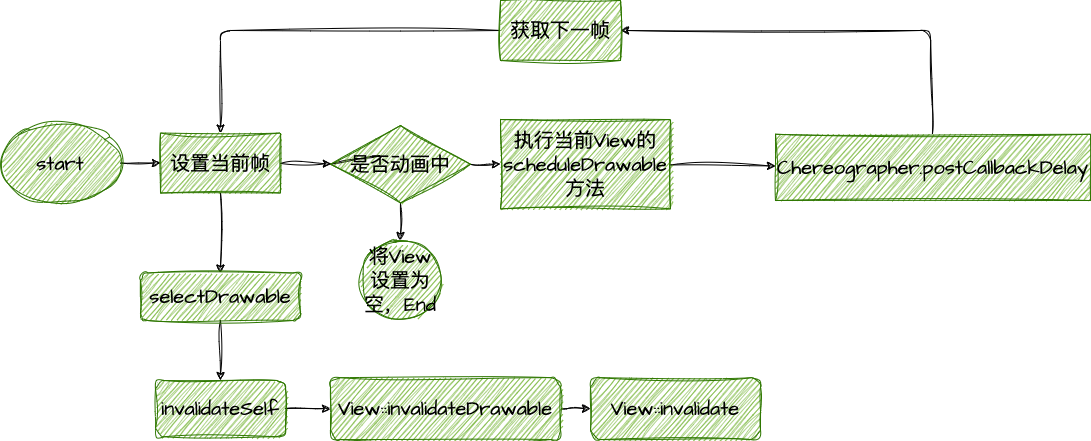

The diagram above was exported from draw.io. Its source (the exported page's mxGraphModel, read from the mxfile embedded in the PNG):
<mxGraphModel dx="2095" dy="2261" grid="1" gridSize="10" guides="1" tooltips="1" connect="1" arrows="1" fold="1" page="1" pageScale="1" pageWidth="1920" pageHeight="1200" background="#FFFFFF" math="0" shadow="0">
  <root>
    <mxCell id="0" />
    <mxCell id="1" parent="0" />
    <mxCell id="32" value="" style="edgeStyle=none;sketch=1;hachureGap=4;jiggle=2;curveFitting=1;html=1;fontFamily=Architects Daughter;fontSource=https%3A%2F%2Ffonts.googleapis.com%2Fcss%3Ffamily%3DArchitects%2BDaughter;fontSize=16;fontColor=#000000;labelBackgroundColor=none;strokeColor=#000000;" parent="1" source="30" target="31" edge="1">
      <mxGeometry relative="1" as="geometry" />
    </mxCell>
    <mxCell id="30" value="start" style="ellipse;whiteSpace=wrap;html=1;sketch=1;hachureGap=4;jiggle=2;curveFitting=1;fontFamily=Architects Daughter;fontSource=https%3A%2F%2Ffonts.googleapis.com%2Fcss%3Ffamily%3DArchitects%2BDaughter;fontSize=20;fillColor=#60a917;fontColor=#000000;strokeColor=#2D7600;" parent="1" vertex="1">
      <mxGeometry x="50" y="92.5" width="120" height="80" as="geometry" />
    </mxCell>
    <mxCell id="34" value="" style="edgeStyle=none;sketch=1;hachureGap=4;jiggle=2;curveFitting=1;html=1;labelBackgroundColor=none;strokeColor=#000000;fontFamily=Architects Daughter;fontSource=https%3A%2F%2Ffonts.googleapis.com%2Fcss%3Ffamily%3DArchitects%2BDaughter;fontSize=16;fontColor=#000000;" parent="1" source="31" target="33" edge="1">
      <mxGeometry relative="1" as="geometry" />
    </mxCell>
    <mxCell id="49" value="" style="edgeStyle=none;sketch=1;hachureGap=4;jiggle=2;curveFitting=1;html=1;fontFamily=Architects Daughter;fontSource=https%3A%2F%2Ffonts.googleapis.com%2Fcss%3Ffamily%3DArchitects%2BDaughter;fontSize=16;fontColor=#000000;strokeColor=#000000;" edge="1" parent="1" source="31" target="48">
      <mxGeometry relative="1" as="geometry" />
    </mxCell>
    <mxCell id="31" value="设置当前帧" style="whiteSpace=wrap;html=1;fontSize=20;fontFamily=Architects Daughter;fillColor=#60a917;strokeColor=#2D7600;fontColor=#000000;sketch=1;hachureGap=4;jiggle=2;curveFitting=1;fontSource=https%3A%2F%2Ffonts.googleapis.com%2Fcss%3Ffamily%3DArchitects%2BDaughter;" parent="1" vertex="1">
      <mxGeometry x="210" y="102.5" width="120" height="60" as="geometry" />
    </mxCell>
    <mxCell id="35" value="" style="edgeStyle=none;sketch=1;hachureGap=4;jiggle=2;curveFitting=1;html=1;entryX=0;entryY=0.5;entryDx=0;entryDy=0;fontFamily=Architects Daughter;fontSource=https%3A%2F%2Ffonts.googleapis.com%2Fcss%3Ffamily%3DArchitects%2BDaughter;fontSize=16;fontColor=#000000;labelBackgroundColor=none;endArrow=none;" parent="1" target="33" edge="1">
      <mxGeometry relative="1" as="geometry">
        <mxPoint x="430" y="125" as="sourcePoint" />
        <mxPoint x="940" y="410" as="targetPoint" />
      </mxGeometry>
    </mxCell>
    <mxCell id="39" value="" style="edgeStyle=none;sketch=1;hachureGap=4;jiggle=2;curveFitting=1;html=1;labelBackgroundColor=none;strokeColor=#000000;fontFamily=Architects Daughter;fontSource=https%3A%2F%2Ffonts.googleapis.com%2Fcss%3Ffamily%3DArchitects%2BDaughter;fontSize=16;fontColor=#000000;" parent="1" source="33" target="38" edge="1">
      <mxGeometry relative="1" as="geometry" />
    </mxCell>
    <mxCell id="41" value="" style="edgeStyle=none;sketch=1;hachureGap=4;jiggle=2;curveFitting=1;html=1;labelBackgroundColor=none;strokeColor=#000000;fontFamily=Architects Daughter;fontSource=https%3A%2F%2Ffonts.googleapis.com%2Fcss%3Ffamily%3DArchitects%2BDaughter;fontSize=16;fontColor=#000000;" parent="1" source="33" target="40" edge="1">
      <mxGeometry relative="1" as="geometry" />
    </mxCell>
    <mxCell id="33" value="是否动画中" style="rhombus;whiteSpace=wrap;html=1;fontSize=20;fontFamily=Architects Daughter;fillColor=#60a917;strokeColor=#2D7600;fontColor=#000000;sketch=1;hachureGap=4;jiggle=2;curveFitting=1;fontSource=https%3A%2F%2Ffonts.googleapis.com%2Fcss%3Ffamily%3DArchitects%2BDaughter;" parent="1" vertex="1">
      <mxGeometry x="380" y="95" width="140" height="77.5" as="geometry" />
    </mxCell>
    <mxCell id="38" value="将View设置为空，End" style="ellipse;whiteSpace=wrap;html=1;fontSize=20;fontFamily=Architects Daughter;fillColor=#60a917;strokeColor=#2D7600;fontColor=#000000;sketch=1;hachureGap=4;jiggle=2;curveFitting=1;fontSource=https%3A%2F%2Ffonts.googleapis.com%2Fcss%3Ffamily%3DArchitects%2BDaughter;" parent="1" vertex="1">
      <mxGeometry x="410" y="210" width="80" height="80" as="geometry" />
    </mxCell>
    <mxCell id="43" value="" style="edgeStyle=none;sketch=1;hachureGap=4;jiggle=2;curveFitting=1;html=1;labelBackgroundColor=none;strokeColor=#000000;fontFamily=Architects Daughter;fontSource=https%3A%2F%2Ffonts.googleapis.com%2Fcss%3Ffamily%3DArchitects%2BDaughter;fontSize=16;fontColor=#000000;" parent="1" source="40" target="42" edge="1">
      <mxGeometry relative="1" as="geometry" />
    </mxCell>
    <mxCell id="40" value="执行当前View的scheduleDrawable方法" style="whiteSpace=wrap;html=1;fontSize=20;fontFamily=Architects Daughter;fillColor=#60a917;strokeColor=#2D7600;fontColor=#000000;sketch=1;hachureGap=4;jiggle=2;curveFitting=1;fontSource=https%3A%2F%2Ffonts.googleapis.com%2Fcss%3Ffamily%3DArchitects%2BDaughter;" parent="1" vertex="1">
      <mxGeometry x="550" y="89.06" width="170" height="89.37" as="geometry" />
    </mxCell>
    <mxCell id="45" value="" style="edgeStyle=none;sketch=1;hachureGap=4;jiggle=2;curveFitting=1;html=1;labelBackgroundColor=none;strokeColor=#000000;fontFamily=Architects Daughter;fontSource=https%3A%2F%2Ffonts.googleapis.com%2Fcss%3Ffamily%3DArchitects%2BDaughter;fontSize=16;fontColor=#000000;" parent="1" source="42" target="44" edge="1">
      <mxGeometry relative="1" as="geometry">
        <Array as="points">
          <mxPoint x="980" />
        </Array>
      </mxGeometry>
    </mxCell>
    <mxCell id="42" value="Chereographer.postCallbackDelay" style="whiteSpace=wrap;html=1;fontSize=20;fontFamily=Architects Daughter;fillColor=#60a917;strokeColor=#2D7600;fontColor=#000000;sketch=1;hachureGap=4;jiggle=2;curveFitting=1;fontSource=https%3A%2F%2Ffonts.googleapis.com%2Fcss%3Ffamily%3DArchitects%2BDaughter;" parent="1" vertex="1">
      <mxGeometry x="825" y="103.75" width="315" height="66.26" as="geometry" />
    </mxCell>
    <mxCell id="47" value="" style="edgeStyle=none;sketch=1;hachureGap=4;jiggle=2;curveFitting=1;html=1;labelBackgroundColor=none;strokeColor=#000000;fontFamily=Architects Daughter;fontSource=https%3A%2F%2Ffonts.googleapis.com%2Fcss%3Ffamily%3DArchitects%2BDaughter;fontSize=16;fontColor=#000000;" parent="1" source="44" target="31" edge="1">
      <mxGeometry relative="1" as="geometry">
        <mxPoint x="490" y="360" as="targetPoint" />
        <Array as="points">
          <mxPoint x="270" />
        </Array>
      </mxGeometry>
    </mxCell>
    <mxCell id="44" value="获取下一帧" style="whiteSpace=wrap;html=1;fontSize=20;fontFamily=Architects Daughter;fillColor=#60a917;strokeColor=#2D7600;fontColor=#000000;sketch=1;hachureGap=4;jiggle=2;curveFitting=1;fontSource=https%3A%2F%2Ffonts.googleapis.com%2Fcss%3Ffamily%3DArchitects%2BDaughter;" parent="1" vertex="1">
      <mxGeometry x="550" y="-30" width="120" height="60" as="geometry" />
    </mxCell>
    <mxCell id="51" value="" style="edgeStyle=none;sketch=1;hachureGap=4;jiggle=2;curveFitting=1;html=1;strokeColor=#000000;fontFamily=Architects Daughter;fontSource=https%3A%2F%2Ffonts.googleapis.com%2Fcss%3Ffamily%3DArchitects%2BDaughter;fontSize=16;fontColor=#000000;" edge="1" parent="1" source="48" target="50">
      <mxGeometry relative="1" as="geometry" />
    </mxCell>
    <mxCell id="48" value="selectDrawable" style="rounded=1;whiteSpace=wrap;fontSize=20;fontFamily=Architects Daughter;fillColor=#60a917;strokeColor=#2D7600;fontColor=#000000;sketch=1;hachureGap=4;jiggle=2;curveFitting=1;fontSource=https%3A%2F%2Ffonts.googleapis.com%2Fcss%3Ffamily%3DArchitects%2BDaughter;" vertex="1" parent="1">
      <mxGeometry x="190" y="242.5" width="160" height="47.5" as="geometry" />
    </mxCell>
    <mxCell id="53" value="" style="edgeStyle=none;sketch=1;hachureGap=4;jiggle=2;curveFitting=1;html=1;strokeColor=#000000;fontFamily=Architects Daughter;fontSource=https%3A%2F%2Ffonts.googleapis.com%2Fcss%3Ffamily%3DArchitects%2BDaughter;fontSize=16;fontColor=#000000;" edge="1" parent="1" source="50" target="52">
      <mxGeometry relative="1" as="geometry" />
    </mxCell>
    <mxCell id="50" value="invalidateSelf" style="whiteSpace=wrap;fontSize=20;fontFamily=Architects Daughter;fillColor=#60a917;strokeColor=#2D7600;fontColor=#000000;rounded=1;sketch=1;hachureGap=4;jiggle=2;curveFitting=1;fontSource=https%3A%2F%2Ffonts.googleapis.com%2Fcss%3Ffamily%3DArchitects%2BDaughter;" vertex="1" parent="1">
      <mxGeometry x="205" y="350" width="130" height="56.25" as="geometry" />
    </mxCell>
    <mxCell id="55" value="" style="edgeStyle=none;sketch=1;hachureGap=4;jiggle=2;curveFitting=1;html=1;strokeColor=#000000;fontFamily=Architects Daughter;fontSource=https%3A%2F%2Ffonts.googleapis.com%2Fcss%3Ffamily%3DArchitects%2BDaughter;fontSize=16;fontColor=#000000;" edge="1" parent="1" source="52" target="54">
      <mxGeometry relative="1" as="geometry" />
    </mxCell>
    <mxCell id="52" value="View::invalidateDrawable" style="whiteSpace=wrap;html=1;fontSize=20;fontFamily=Architects Daughter;fillColor=#60a917;strokeColor=#2D7600;fontColor=#000000;rounded=1;sketch=1;hachureGap=4;jiggle=2;curveFitting=1;fontSource=https%3A%2F%2Ffonts.googleapis.com%2Fcss%3Ffamily%3DArchitects%2BDaughter;" vertex="1" parent="1">
      <mxGeometry x="380" y="347.18" width="230" height="61.88" as="geometry" />
    </mxCell>
    <mxCell id="54" value="View::invalidate" style="whiteSpace=wrap;html=1;fontSize=20;fontFamily=Architects Daughter;fillColor=#60a917;strokeColor=#2D7600;fontColor=#000000;rounded=1;sketch=1;hachureGap=4;jiggle=2;curveFitting=1;fontSource=https%3A%2F%2Ffonts.googleapis.com%2Fcss%3Ffamily%3DArchitects%2BDaughter;" vertex="1" parent="1">
      <mxGeometry x="640" y="347.18" width="170" height="61.88" as="geometry" />
    </mxCell>
  </root>
</mxGraphModel>